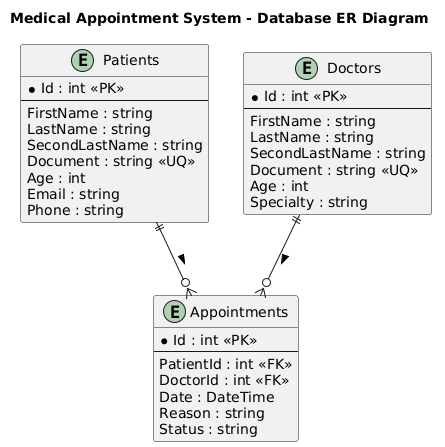

The diagram above was rendered by PlantUML. Its source (embedded in the PNG):
@startuml
title Medical Appointment System - Database ER Diagram

entity "Patients" {
  * Id : int <<PK>>
  --
  FirstName : string
  LastName : string
  SecondLastName : string
  Document : string <<UQ>>
  Age : int
  Email : string
  Phone : string
}

entity "Doctors" {
  * Id : int <<PK>>
  --
  FirstName : string
  LastName : string
  SecondLastName : string
  Document : string <<UQ>>
  Age : int
  Specialty : string
}

entity "Appointments" {
  * Id : int <<PK>>
  --
  PatientId : int <<FK>>
  DoctorId : int <<FK>>
  Date : DateTime
  Reason : string
  Status : string
}

Patients ||--o{ Appointments : >
Doctors ||--o{ Appointments : >
@enduml